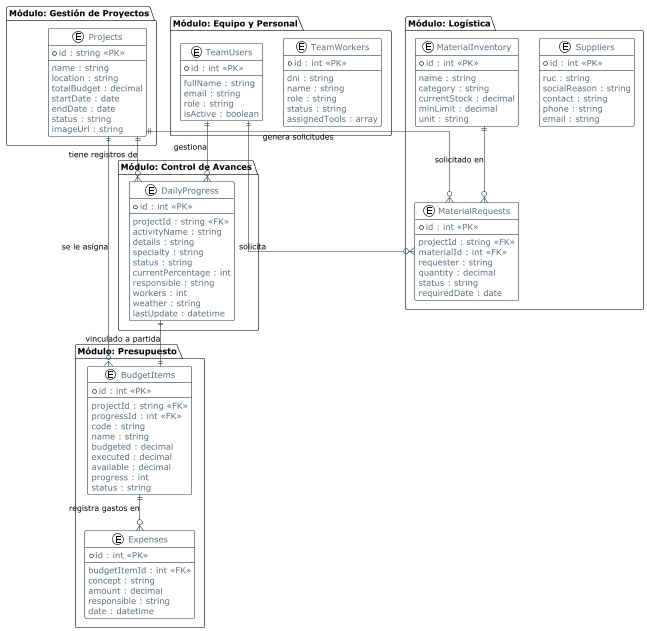

The diagram above was rendered by PlantUML. Its source (embedded in the PNG):
@startuml
!theme plain
skinparam linetype ortho
skinparam shadowing false
skinparam class {
    BackgroundColor White
    ArrowColor #2C3E50
    BorderColor #2C3E50
    FontColor #2C3E50
    AttributeFontColor #5D6D7E
}

package "Módulo: Gestión de Proyectos" {
    entity "Projects" as P {
        * id : string <<PK>>
        --
        name : string
        location : string
        totalBudget : decimal
        startDate : date
        endDate : date
        status : string
        imageUrl : string
    }
}

package "Módulo: Control de Avances" {
    entity "DailyProgress" as DP {
        * id : int <<PK>>
        --
        projectId : string <<FK>>
        activityName : string
        details : string
        specialty : string
        status : string
        currentPercentage : int
        responsible : string
        workers : int
        weather : string
        lastUpdate : datetime
    }
}

package "Módulo: Presupuesto" {
    entity "BudgetItems" as BI {
        * id : int <<PK>>
        --
        projectId : string <<FK>>
        progressId : int <<FK>>
        code : string
        name : string
        budgeted : decimal
        executed : decimal
        available : decimal
        progress : int
        status : string
    }

    entity "Expenses" as E {
        * id : int <<PK>>
        --
        budgetItemId : int <<FK>>
        concept : string
        amount : decimal
        responsible : string
        date : datetime
    }
}

package "Módulo: Equipo y Personal" {
    entity "TeamUsers" as TU {
        * id : int <<PK>>
        --
        fullName : string
        email : string
        role : string
        isActive : boolean
    }

    entity "TeamWorkers" as TW {
        * id : int <<PK>>
        --
        dni : string
        name : string
        role : string
        status : string
        assignedTools : array
    }
}

package "Módulo: Logística" {
    entity "MaterialInventory" as MI {
        * id : int <<PK>>
        --
        name : string
        category : string
        currentStock : decimal
        minLimit : decimal
        unit : string
    }

    entity "MaterialRequests" as MR {
        * id : int <<PK>>
        --
        projectId : string <<FK>>
        materialId : int <<FK>>
        requester : string
        quantity : decimal
        status : string
        requiredDate : date
    }

    entity "Suppliers" as S {
        * id : int <<PK>>
        --
        ruc : string
        socialReason : string
        contact : string
        phone : string
        email : string
    }
}

' Relaciones
P ||--o{ DP : "tiene registros de"
P ||--o{ BI : "se le asigna"
P ||--o{ MR : "genera solicitudes"
DP ||--|| BI : "vinculado a partida"
BI ||--o{ E : "registra gastos en"
MI ||--o{ MR : "solicitado en"
TU ||--o{ DP : "gestiona"
TU ||--o{ MR : "solicita"

@endum